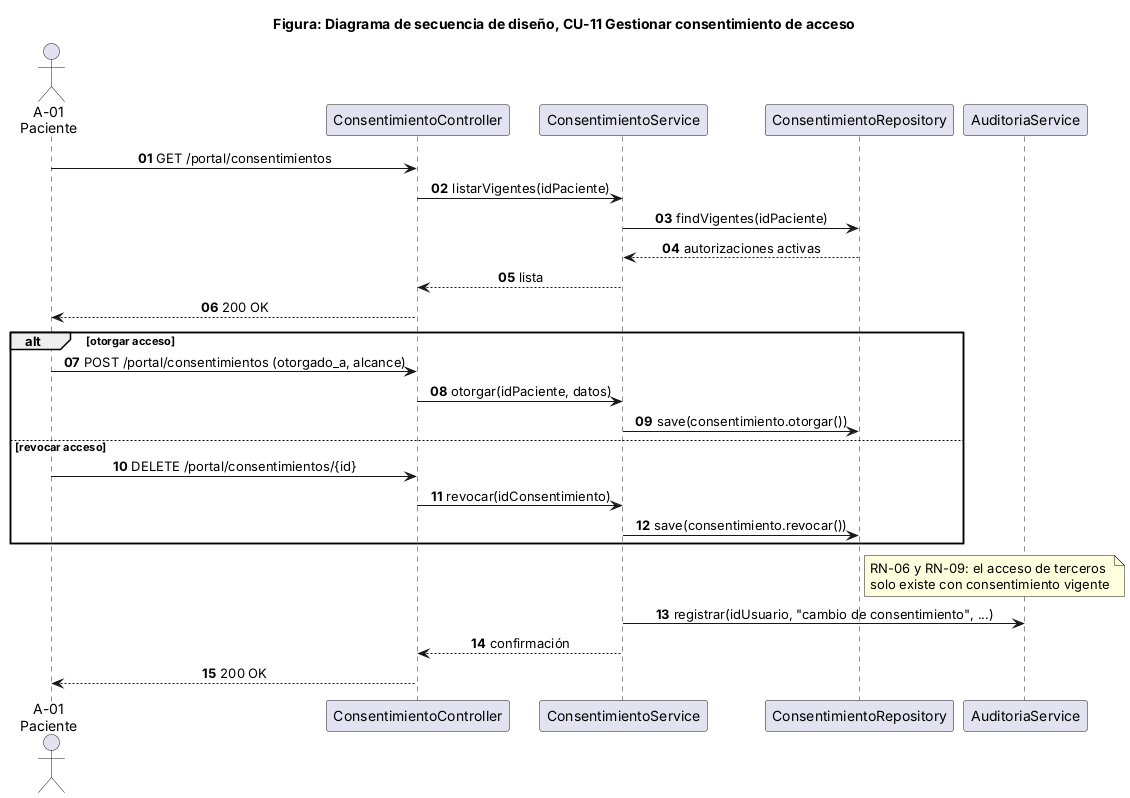

The diagram above was rendered by PlantUML. Its source (embedded in the PNG):
@startuml
title Figura: Diagrama de secuencia de diseño, CU-11 Gestionar consentimiento de acceso
skinparam shadowing false
skinparam sequenceMessageAlign center
autonumber "<b>00"
actor "A-01\nPaciente" as A
participant ConsentimientoController as C
participant ConsentimientoService as S
participant ConsentimientoRepository as KR
participant AuditoriaService as AU

A -> C : GET /portal/consentimientos
C -> S : listarVigentes(idPaciente)
S -> KR : findVigentes(idPaciente)
KR --> S : autorizaciones activas
S --> C : lista
C --> A : 200 OK
alt otorgar acceso
  A -> C : POST /portal/consentimientos (otorgado_a, alcance)
  C -> S : otorgar(idPaciente, datos)
  S -> KR : save(consentimiento.otorgar())
else revocar acceso
  A -> C : DELETE /portal/consentimientos/{id}
  C -> S : revocar(idConsentimiento)
  S -> KR : save(consentimiento.revocar())
end
note right of KR : RN-06 y RN-09: el acceso de terceros\nsolo existe con consentimiento vigente
S -> AU : registrar(idUsuario, "cambio de consentimiento", ...)
S --> C : confirmación
C --> A : 200 OK
@enduml